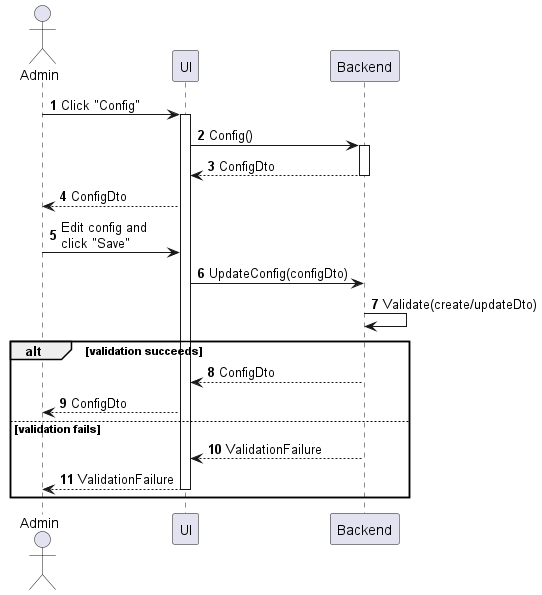

The diagram above was rendered by PlantUML. Its source (embedded in the PNG):
@startuml config-manage
autonumber

actor "Admin" as a
participant UI as f
participant Backend as b

a -> f : Click "Config"
activate f
f -> b : Config()
activate b
return ConfigDto
f --> a : ConfigDto

a -> f : Edit config and\nclick "Save"
f -> b : UpdateConfig(configDto)
b -> b : Validate(create/updateDto)
alt validation succeeds
    b --> f : ConfigDto
    f --> a : ConfigDto
else validation fails
    b --> f : ValidationFailure
    return ValidationFailure
end

@enduml